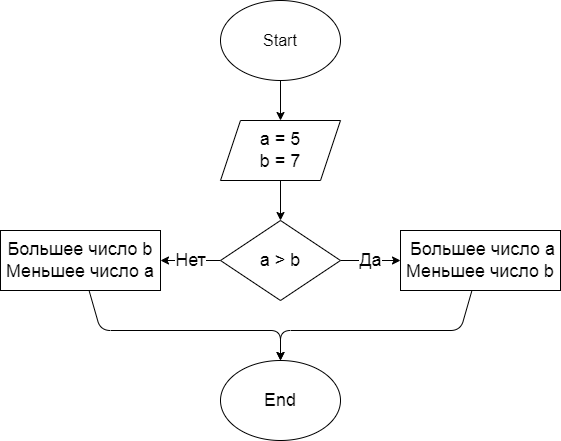

The diagram above was exported from draw.io. Its source (the exported page's mxGraphModel, read from the mxfile embedded in the PNG):
<mxGraphModel dx="593" dy="289" grid="1" gridSize="10" guides="1" tooltips="1" connect="1" arrows="1" fold="1" page="1" pageScale="1" pageWidth="827" pageHeight="1169" math="0" shadow="0">
  <root>
    <mxCell id="0" />
    <mxCell id="1" parent="0" />
    <mxCell id="4" value="" style="edgeStyle=none;html=1;fontSize=18;" edge="1" parent="1" source="2">
      <mxGeometry relative="1" as="geometry">
        <mxPoint x="300" y="160" as="targetPoint" />
      </mxGeometry>
    </mxCell>
    <mxCell id="2" value="&lt;font size=&quot;3&quot;&gt;Start&lt;/font&gt;" style="ellipse;whiteSpace=wrap;html=1;" vertex="1" parent="1">
      <mxGeometry x="240" y="40" width="120" height="80" as="geometry" />
    </mxCell>
    <mxCell id="7" value="" style="edgeStyle=none;html=1;fontSize=18;" edge="1" parent="1" source="5" target="6">
      <mxGeometry relative="1" as="geometry" />
    </mxCell>
    <mxCell id="5" value="a = 5&lt;br&gt;b = 7" style="shape=parallelogram;perimeter=parallelogramPerimeter;whiteSpace=wrap;html=1;fixedSize=1;fontSize=18;" vertex="1" parent="1">
      <mxGeometry x="240" y="160" width="120" height="60" as="geometry" />
    </mxCell>
    <mxCell id="9" value="Нет" style="edgeStyle=none;html=1;fontSize=18;" edge="1" parent="1" source="6" target="8">
      <mxGeometry relative="1" as="geometry" />
    </mxCell>
    <mxCell id="16" value="Да" style="edgeStyle=none;html=1;fontSize=18;" edge="1" parent="1" source="6" target="10">
      <mxGeometry relative="1" as="geometry" />
    </mxCell>
    <mxCell id="6" value="a &amp;gt; b" style="rhombus;whiteSpace=wrap;html=1;fontSize=18;" vertex="1" parent="1">
      <mxGeometry x="240" y="260" width="120" height="80" as="geometry" />
    </mxCell>
    <mxCell id="13" style="edgeStyle=none;html=1;entryX=0.5;entryY=0;entryDx=0;entryDy=0;fontSize=18;" edge="1" parent="1" source="8">
      <mxGeometry relative="1" as="geometry">
        <mxPoint x="300" y="400" as="targetPoint" />
        <Array as="points">
          <mxPoint x="120" y="370" />
          <mxPoint x="300" y="370" />
        </Array>
      </mxGeometry>
    </mxCell>
    <mxCell id="8" value="Большее число b&lt;br&gt;Меньшее число a" style="whiteSpace=wrap;html=1;fontSize=18;" vertex="1" parent="1">
      <mxGeometry x="20" y="270" width="160" height="60" as="geometry" />
    </mxCell>
    <mxCell id="15" style="edgeStyle=none;html=1;entryX=0.5;entryY=0;entryDx=0;entryDy=0;fontSize=18;" edge="1" parent="1" source="10">
      <mxGeometry relative="1" as="geometry">
        <mxPoint x="300" y="400" as="targetPoint" />
        <Array as="points">
          <mxPoint x="480" y="370" />
          <mxPoint x="300" y="370" />
        </Array>
      </mxGeometry>
    </mxCell>
    <mxCell id="10" value="&amp;nbsp;Большее число a&lt;br&gt;Меньшее число b" style="whiteSpace=wrap;html=1;fontSize=18;" vertex="1" parent="1">
      <mxGeometry x="420" y="270" width="160" height="60" as="geometry" />
    </mxCell>
    <mxCell id="17" value="End" style="ellipse;whiteSpace=wrap;html=1;fontSize=18;" vertex="1" parent="1">
      <mxGeometry x="240" y="400" width="120" height="80" as="geometry" />
    </mxCell>
  </root>
</mxGraphModel>